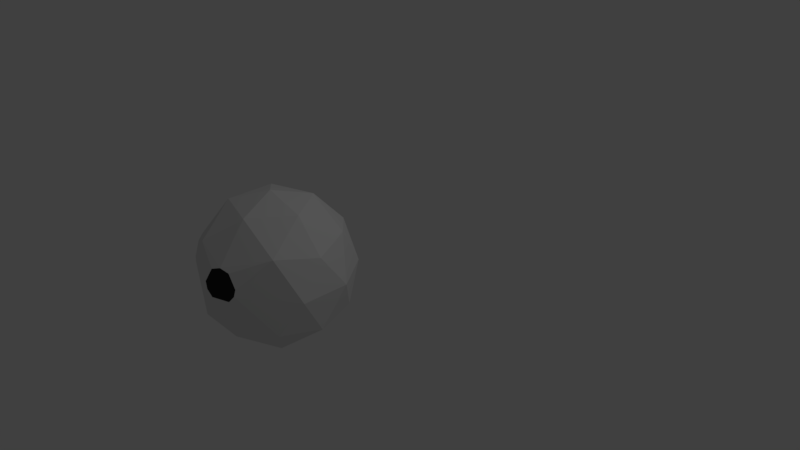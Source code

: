 # Source: Head.blend  (saved by Blender 2.77.0; exported with 4.5.12 LTS)
import bpy
from mathutils import Matrix  # noqa: F401  (used for matrix-valued properties, if any)

bpy.ops.wm.read_factory_settings(use_empty=True)
scene = bpy.context.scene
scene.name = 'Scene'

# ---- collections
col_collection_1 = bpy.data.collections.new('Collection 1'); scene.collection.children.link(col_collection_1)

# ---- materials (node trees are filled in below, after node groups)
mat_head = bpy.data.materials.new('Head')
mat_head.alpha_threshold = 0.0
mat_head.use_transparent_shadow = False
mat_head.roughness = 0.5
mat_eyes = bpy.data.materials.new('Eyes')
mat_eyes.alpha_threshold = 0.0
mat_eyes.use_transparent_shadow = False
mat_eyes.diffuse_color = (0.02198, 0.02198, 0.02198, 1.0)
mat_eyes.roughness = 0.5

# ---- material node trees

# ---- world
world_world = bpy.data.worlds.new('World'); scene.world = world_world
world_world.color = (0.05088, 0.05088, 0.05088)
world_world.use_sun_shadow = False
world_world.sun_shadow_jitter_overblur = 0.0
world_world.cycles.sampling_method = 'MANUAL'

# ---- cameras
cam_camera = bpy.data.cameras.new('Camera')
cam_camera.clip_end = 100.0
cam_camera.lens = 35.0
cam_camera.sensor_width = 32.0
cam_camera.sensor_height = 18.0
cam_camera.ortho_scale = 7.314
cam_camera.dof.focus_distance = 0.0
cam_camera.dof.aperture_fstop = 128.0

# ---- lights
light_lamp = bpy.data.lights.new('Lamp', 'POINT')
light_lamp.transmission_factor = 0.0
light_lamp.cutoff_distance = 30.0
light_lamp.energy = 100.0
light_lamp.shadow_buffer_clip_start = 1.001
light_lamp.shadow_soft_size = 0.1
light_lamp.shadow_maximum_resolution = 0.006
light_lamp.use_absolute_resolution = True

# ---- meshes
me_icosphere = bpy.data.meshes.new('Icosphere')
me_icosphere.from_pydata([(0.3426, -0.6304, -0.563), (0.9304, 0.1787, -0.563), (-0.08272, -0.3213, -0.8879), (0.5051, -0.1304, -0.8879), (-0.508, 0.9877, -0.03729), (0.5051, 0.4877, -0.8879), (-0.8713, 0.4877, -0.03729), (0.7679, -0.3213, 0.4884), (-0.6085, 0.6787, -0.563), (-0.446, 0.1787, -0.8879), (-0.6085, -0.3213, -0.563), (0.4327, -0.6599, 0.01944), (1.031, 0.4877, -0.03729), (0.06859, -0.7782, 0.01944), (0.3426, 0.9877, -0.563), (-0.08272, 0.6787, -0.8879), (1.031, -0.1304, -0.03729), (0.6675, 0.9877, -0.03729), (-0.7964, -0.2213, 0.01944), (0.07974, 1.179, -0.03729), (-0.5714, -0.531, 0.01944), (-0.1831, -0.6304, 0.4884), (-0.1831, 0.9877, 0.4884), (0.7679, 0.6787, 0.4884), (-0.7709, 0.1787, 0.4884), (-0.3456, 0.4877, 0.8134), (0.2422, 0.6787, 0.8134), (0.6055, 0.1787, 0.8134), (0.2422, -0.3213, 0.8134), (-0.3456, -0.1304, 0.8134), (0.07974, 0.1787, 0.9627), (0.9742, 0.1787, 0.4099), (0.3561, 1.029, 0.4099), (-0.6439, 0.7044, 0.4099), (-0.6528, -0.3535, 0.3229), (0.2388, -0.6825, 0.3229), (0.8033, 0.7044, -0.4845), (-0.1966, 1.029, -0.4845), (-0.8147, 0.1787, -0.4845), (-0.1966, -0.672, -0.4845), (0.8033, -0.3471, -0.4845), (0.07974, 0.1787, -1.037), (-0.763, -0.2849, -0.06239), (-0.6215, -0.4796, -0.06239), (-0.7273, -0.2589, 0.286), (-0.7995, -0.1971, 0.1118), (-0.5493, -0.5415, 0.1118), (-0.5858, -0.4537, 0.286), (-0.6744, -0.3377, 0.06016), (0.1394, -0.7661, -0.06239), (0.3683, -0.6917, -0.06239), (0.1258, -0.7241, 0.286), (0.0446, -0.7737, 0.1118), (0.4495, -0.6421, 0.1118), (0.3547, -0.6497, 0.286), (0.2504, -0.7081, 0.1118)], [], [(18, 10, 20, 43, 42), (16, 31, 7), (23, 32, 26), (0, 40, 11), (18, 42, 45), (11, 16, 7), (27, 23, 26), (6, 24, 33), (19, 4, 22), (14, 37, 19), (16, 12, 31), (5, 15, 14), (28, 27, 30), (39, 0, 13), (24, 34, 29), (29, 28, 30), (38, 10, 18), (17, 14, 19), (29, 21, 28), (37, 8, 4), (19, 22, 32), (21, 35, 28), (40, 16, 11), (17, 32, 23), (28, 7, 27), (39, 13, 20), (7, 31, 27), (15, 37, 14), (31, 23, 27), (25, 24, 29), (16, 1, 12), (38, 18, 6), (17, 19, 32), (9, 10, 38), (36, 17, 12), (2, 39, 10), (4, 33, 22), (37, 4, 19), (12, 17, 23), (6, 18, 24), (2, 0, 39), (5, 14, 36), (1, 36, 12), (2, 3, 0), (13, 52, 51, 35, 21), (9, 2, 10), (3, 40, 0), (4, 8, 6), (12, 23, 31), (26, 25, 30), (13, 49, 52), (41, 2, 9), (15, 9, 8), (25, 29, 30), (15, 8, 37), (27, 26, 30), (20, 21, 34, 47, 46), (22, 33, 25), (11, 7, 35, 54, 53), (4, 6, 33), (26, 22, 25), (8, 38, 6), (10, 39, 20), (3, 41, 5), (13, 0, 11, 50, 49), (20, 13, 21), (1, 5, 36), (1, 3, 5), (36, 14, 17), (40, 1, 16), (33, 24, 25), (18, 45, 44, 34, 24), (41, 15, 5), (35, 7, 28), (34, 21, 29), (40, 3, 1), (9, 38, 8), (41, 9, 15), (32, 22, 26), (41, 3, 2), (44, 47, 34), (45, 48, 44), (44, 48, 47), (48, 46, 47), (45, 42, 48), (42, 43, 48), (48, 43, 46), (43, 20, 46), (51, 54, 35), (52, 55, 51), (51, 55, 54), (55, 53, 54), (52, 49, 55), (49, 50, 55), (55, 50, 53), (50, 11, 53)])
me_icosphere.polygons.foreach_set('material_index', [0, 0, 0, 0, 1, 0, 0, 0, 0, 0, 0, 0, 0, 0, 0, 0, 0, 0, 0, 0, 0, 0, 0, 0, 0, 0, 0, 0, 0, 0, 0, 0, 0, 0, 0, 0, 0, 0, 0, 0, 0, 0, 0, 0, 0, 0, 0, 0, 0, 0, 1, 0, 0, 0, 0, 0, 0, 0, 0, 0, 0, 0, 0, 0, 0, 0, 0, 0, 0, 0, 0, 0, 0, 0, 0, 0, 0, 0, 0, 0, 1, 1, 1, 1, 1, 1, 1, 1, 1, 1, 1, 1, 1, 1, 1, 1])
me_icosphere.materials.append(mat_head)
me_icosphere.materials.append(mat_eyes)
me_icosphere.use_remesh_preserve_volume = False
me_icosphere.use_remesh_preserve_attributes = False
me_icosphere.use_mirror_vertex_groups = False
me_icosphere.update()

# ---- objects
ob_icosphere = bpy.data.objects.new('Icosphere', me_icosphere)
ob_lamp = bpy.data.objects.new('Lamp', light_lamp)
ob_camera = bpy.data.objects.new('Camera', cam_camera)

# ---- transforms, parenting, visibility, modifiers, constraints
ob_icosphere.location = (-0.4164, -1.453, 0.2363)
ob_icosphere.lineart.crease_threshold = 0.0
ob_lamp.location = (4.076, 1.005, 5.904)
ob_lamp.rotation_euler = (0.6503, 0.05522, 1.866)
ob_lamp.lock_rotations_4d = False
ob_lamp.empty_display_type = 'ARROWS'
ob_lamp.color = (0.0, 0.0, 0.0, 0.0)
ob_lamp.lineart.crease_threshold = 0.0
ob_camera.location = (7.481, -6.508, 5.344)
ob_camera.rotation_euler = (1.109, 0.01082, 0.8149)
ob_camera.lock_rotations_4d = False
ob_camera.empty_display_type = 'ARROWS'
ob_camera.color = (0.0, 0.0, 0.0, 0.0)
ob_camera.display_type = 'WIRE'
ob_camera.lineart.crease_threshold = 0.0

# ---- collection membership
col_collection_1.objects.link(ob_icosphere)
col_collection_1.objects.link(ob_lamp)
col_collection_1.objects.link(ob_camera)

# ---- scene / render settings (as saved in the file)
scene.camera = ob_camera
scene.frame_start = 1; scene.frame_end = 250; scene.frame_set(2)
scene.render.engine = 'BLENDER_EEVEE_NEXT'
scene.render.resolution_percentage = 50
scene.render.dither_intensity = 0.0
scene.cycles.use_denoising = False
scene.cycles.samples = 128
scene.cycles.sampling_pattern = 'TABULATED_SOBOL'
scene.cycles.light_sampling_threshold = 0.0
scene.cycles.use_adaptive_sampling = False
scene.cycles.use_light_tree = False
scene.cycles.blur_glossy = 0.0
scene.cycles.sample_clamp_indirect = 0.0
scene.view_settings.view_transform = 'Standard'
bpy.context.view_layer.update()
